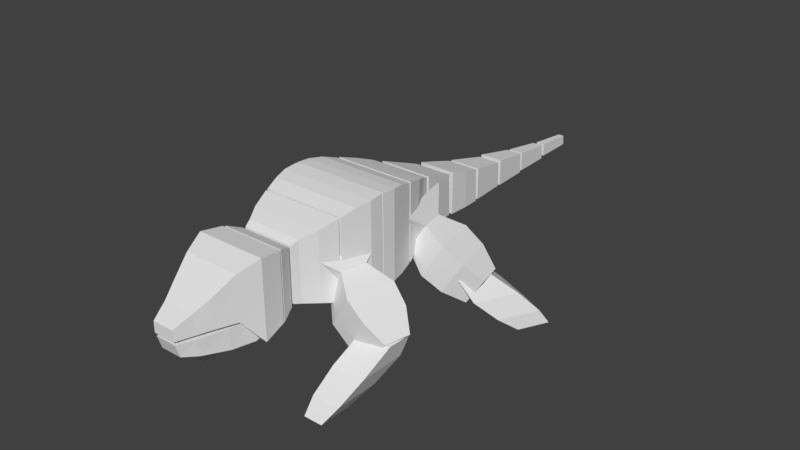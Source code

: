 # Source: Guila.blend  (saved by Blender 2.78.0; exported with 4.5.12 LTS)
import bpy
from mathutils import Matrix  # noqa: F401  (used for matrix-valued properties, if any)

bpy.ops.wm.read_factory_settings(use_empty=True)
scene = bpy.context.scene
scene.name = 'Scene'

# ---- collections
col_collection_1 = bpy.data.collections.new('Collection 1'); scene.collection.children.link(col_collection_1)

# ---- materials (node trees are filled in below, after node groups)
mat_material = bpy.data.materials.new('Material')
mat_material.alpha_threshold = 0.0
mat_material.use_transparent_shadow = False
mat_material.roughness = 0.5
mat_material.line_color = (0.0, 0.0, 0.0, 1.0)

# ---- material node trees

# ---- world
world_world = bpy.data.worlds.new('World'); scene.world = world_world
world_world.color = (0.05088, 0.05088, 0.05088)
world_world.use_sun_shadow = False
world_world.sun_shadow_jitter_overblur = 0.0
world_world.cycles.sampling_method = 'MANUAL'

# ---- meshes
me_cube_021 = bpy.data.meshes.new('Cube.021')
me_cube_021.from_pydata([(1.524, -3.469, -2.314), (1.821, -2.094, -0.9021), (1.524, -2.668, -2.314), (1.821, -1.291, -0.9021), (1.994, -3.469, -2.314), (2.623, -2.094, -0.9021), (1.994, -2.668, -2.314), (2.623, -1.477, -0.9021), (1.535, -3.204, -1.936), (1.535, -2.144, -1.936), (2.231, -2.144, -1.936), (2.231, -3.204, -1.936), (1.64, -2.695, -1.419), (1.64, -1.576, -1.419), (2.465, -1.576, -1.419), (2.465, -2.695, -1.419), (3.357, 2.679, -2.314), (2.473, 1.585, -0.9021), (2.997, 1.964, -2.314), (2.112, 0.8672, -0.9021), (2.937, 2.891, -2.314), (1.757, 1.946, -0.9021), (2.577, 2.175, -2.314), (1.479, 1.394, -0.9021), (3.228, 2.448, -1.936), (2.751, 1.501, -1.936), (2.13, 1.814, -1.936), (2.607, 2.761, -1.936), (2.906, 2.041, -1.419), (2.402, 1.04, -1.419), (1.665, 1.411, -1.419), (2.168, 2.412, -1.419), (2.157, 1.079, -1.507), (0.7614, 0.7656, -0.4761), (2.016, 1.704, -1.507), (0.6211, 1.391, -0.4761), (2.563, 1.17, -0.8559), (1.168, 0.8567, 0.1753), (2.423, 1.795, -0.8559), (1.028, 1.482, 0.1753), (1.259, 0.5926, -0.9313), (0.9974, 1.76, -0.9313), (1.517, 1.877, -0.09893), (1.779, 0.7091, -0.09893), (1.469, 1.816, -1.249), (1.968, 1.928, -0.448), (2.209, 0.8556, -0.448), (1.709, 0.7435, -1.249), (0.3684, 0.0429, -0.4139), (0.036, 1.843, -0.4139), (1.027, 0.1905, 0.6408), (0.6153, 2.024, 0.6408), (2.137, -2.068, -1.507), (0.7364, -1.781, -0.4761), (2.266, -1.44, -1.507), (0.8648, -1.153, -0.4761), (2.546, -2.151, -0.8559), (1.145, -1.865, 0.1753), (2.674, -1.523, -0.8559), (1.273, -1.237, 0.1753), (1.12, -2.143, -0.9313), (1.359, -0.971, -0.9313), (1.881, -1.078, -0.09893), (1.641, -2.25, -0.09893), (1.812, -1.113, -1.249), (2.314, -1.216, -0.448), (2.094, -2.293, -0.448), (1.592, -2.19, -1.249), (0.08172, -2.28, -0.4139), (0.4582, -0.4383, -0.4139), (0.7426, -2.415, 0.6408), (1.119, -0.5734, 0.6408), (1.053, 0.4212, -0.6232), (1.053, 0.4212, 1.336), (1.222, -0.6348, -0.6782), (1.222, -0.6348, 1.536), (1.142, 0.06918, 1.453), (1.142, 0.06918, -0.6835), (1.228, -0.2828, -0.6805), (1.228, -0.2828, 1.507), (0.2618, -5.405, -0.441), (0.2618, -5.505, -0.1303), (0.7105, -3.339, -0.4907), (0.7105, -3.339, 0.01873), (0.4196, -5.121, -0.1303), (0.4196, -5.042, -0.5301), (0.5927, -4.422, -0.6304), (0.5927, -4.468, -0.1303), (0.6994, -3.869, -0.6572), (0.6994, -3.885, -0.1303), (0.1137, 7.22, -0.5687), (0.1137, 7.22, -0.2435), (0.07231, 8.27, -0.5874), (0.07231, 8.242, -0.332), (0.09179, 7.761, -0.2904), (0.09179, 7.776, -0.5786), (0.1952, 6.053, -0.5712), (0.1952, 6.053, -0.08861), (0.1318, 7.103, -0.599), (0.1318, 7.075, -0.2199), (0.1616, 6.594, -0.1581), (0.1616, 6.609, -0.5859), (0.2966, 4.943, -0.5583), (0.2966, 4.943, 0.1072), (0.2052, 5.988, -0.5966), (0.2052, 5.96, -0.07386), (0.2482, 5.482, 0.01127), (0.2482, 5.496, -0.5786), (0.4113, 3.835, -0.5108), (0.4113, 3.835, 0.3012), (0.2881, 4.88, -0.5575), (0.2881, 4.853, 0.0803), (0.346, 4.374, 0.1842), (0.346, 4.389, -0.5355), (0.4728, 2.728, -0.4715), (0.4728, 2.728, 0.6028), (0.4073, 3.772, -0.5333), (0.4073, 3.745, 0.3105), (0.458, 3.267, 0.448), (0.458, 3.281, -0.5043), (0.6816, 1.558, -0.3649), (0.6816, 1.558, 0.971), (0.4837, 2.603, -0.4418), (0.4837, 2.576, 0.6076), (0.5768, 2.097, 0.7785), (0.5768, 2.112, -0.4056), (1.036, 0.4845, -0.6192), (0.7487, 1.29, -0.3968), (1.036, 0.4845, 1.333), (0.7487, 1.29, 1.073), (0.6967, 1.464, -0.3448), (0.6967, 1.464, 0.9839), (0.909, 0.9075, -0.4929), (0.909, 0.9485, 1.188), (0.6595, -2.831, 0.9885), (0.6595, -2.831, -0.3815), (0.7952, -3.172, 1.124), (0.7952, -3.172, -0.5172), (0.2696, -5.531, -0.04477), (0.2696, -5.531, 0.2201), (0.8154, -3.22, -0.5073), (0.8154, -3.22, 1.131), (0.5361, -4.753, 0.6745), (0.5361, -4.727, -0.03814), (0.6984, -4.264, -0.04444), (0.6984, -4.264, 1.013), (0.869, -3.757, -0.6694), (0.869, -3.757, 1.206), (0.3883, -5.136, 0.4307), (0.3883, -5.136, -0.04824), (1.053, -1.727, -0.6232), (1.053, -1.727, 1.336), (1.222, -0.6713, -0.6782), (1.222, -0.6713, 1.536), (1.142, -1.375, 1.453), (1.142, -1.375, -0.6835), (1.228, -1.023, -0.6805), (1.228, -1.023, 1.507), (1.036, -1.784, -0.6192), (0.7007, -2.59, -0.3968), (1.036, -1.784, 1.333), (0.7007, -2.59, 1.073), (0.6487, -2.764, -0.3448), (0.6487, -2.764, 0.9839), (0.885, -2.207, -0.4929), (0.885, -2.248, 1.188), (-1.524, -3.469, -2.314), (-1.821, -2.094, -0.9021), (-1.524, -2.668, -2.314), (-1.821, -1.291, -0.9021), (-1.994, -3.469, -2.314), (-2.623, -2.094, -0.9021), (-1.994, -2.668, -2.314), (-2.623, -1.477, -0.9021), (-1.535, -3.204, -1.936), (-1.535, -2.144, -1.936), (-2.231, -2.144, -1.936), (-2.231, -3.204, -1.936), (-1.64, -2.695, -1.419), (-1.64, -1.576, -1.419), (-2.465, -1.576, -1.419), (-2.465, -2.695, -1.419), (-3.357, 2.679, -2.314), (-2.473, 1.585, -0.9021), (-2.997, 1.964, -2.314), (-2.112, 0.8672, -0.9021), (-2.937, 2.891, -2.314), (-1.757, 1.946, -0.9021), (-2.577, 2.175, -2.314), (-1.479, 1.394, -0.9021), (-3.228, 2.448, -1.936), (-2.751, 1.501, -1.936), (-2.13, 1.814, -1.936), (-2.607, 2.761, -1.936), (-2.906, 2.041, -1.419), (-2.402, 1.04, -1.419), (-1.665, 1.411, -1.419), (-2.168, 2.412, -1.419), (-2.157, 1.079, -1.507), (-0.7614, 0.7656, -0.4761), (-2.016, 1.704, -1.507), (-0.6211, 1.391, -0.4761), (-2.563, 1.17, -0.8559), (-1.168, 0.8567, 0.1753), (-2.423, 1.795, -0.8559), (-1.028, 1.482, 0.1753), (-1.259, 0.5926, -0.9313), (-0.9974, 1.76, -0.9313), (-1.517, 1.877, -0.09893), (-1.779, 0.7091, -0.09893), (-1.469, 1.816, -1.249), (-1.968, 1.928, -0.448), (-2.209, 0.8556, -0.448), (-1.709, 0.7435, -1.249), (-0.3684, 0.0429, -0.4139), (-0.036, 1.843, -0.4139), (-1.027, 0.1905, 0.6408), (-0.6153, 2.024, 0.6408), (-2.137, -2.068, -1.507), (-0.7364, -1.781, -0.4761), (-2.266, -1.44, -1.507), (-0.8648, -1.153, -0.4761), (-2.546, -2.151, -0.8559), (-1.145, -1.865, 0.1753), (-2.674, -1.523, -0.8559), (-1.273, -1.237, 0.1753), (-1.12, -2.143, -0.9313), (-1.359, -0.971, -0.9313), (-1.881, -1.078, -0.09893), (-1.641, -2.25, -0.09893), (-1.812, -1.113, -1.249), (-2.314, -1.216, -0.448), (-2.094, -2.293, -0.448), (-1.592, -2.19, -1.249), (-0.08172, -2.28, -0.4139), (-0.4582, -0.4383, -0.4139), (-0.7426, -2.415, 0.6408), (-1.119, -0.5734, 0.6408), (-1.053, 0.4212, -0.6232), (-1.053, 0.4212, 1.336), (-1.222, -0.6348, -0.6782), (-1.222, -0.6348, 1.536), (-1.142, 0.06918, 1.453), (-1.142, 0.06918, -0.6835), (-1.228, -0.2828, -0.6805), (-1.228, -0.2828, 1.507), (-0.2618, -5.405, -0.441), (-0.2618, -5.505, -0.1303), (-0.7105, -3.339, -0.4907), (-0.7105, -3.339, 0.01873), (-0.4196, -5.121, -0.1303), (-0.4196, -5.042, -0.5301), (-0.5927, -4.422, -0.6304), (-0.5927, -4.468, -0.1303), (-0.6994, -3.869, -0.6572), (-0.6994, -3.885, -0.1303), (-0.1137, 7.22, -0.5687), (-0.1137, 7.22, -0.2435), (-0.07231, 8.27, -0.5874), (-0.07231, 8.242, -0.332), (-0.09179, 7.761, -0.2904), (-0.09179, 7.776, -0.5786), (-0.1952, 6.053, -0.5712), (-0.1952, 6.053, -0.08861), (-0.1318, 7.103, -0.599), (-0.1318, 7.075, -0.2199), (-0.1616, 6.594, -0.1581), (-0.1616, 6.609, -0.5859), (-0.2966, 4.943, -0.5583), (-0.2966, 4.943, 0.1072), (-0.2052, 5.988, -0.5966), (-0.2052, 5.96, -0.07386), (-0.2482, 5.482, 0.01127), (-0.2482, 5.496, -0.5786), (-0.4113, 3.835, -0.5108), (-0.4113, 3.835, 0.3012), (-0.2881, 4.88, -0.5575), (-0.2881, 4.853, 0.0803), (-0.346, 4.374, 0.1842), (-0.346, 4.389, -0.5355), (-0.4728, 2.728, -0.4715), (-0.4728, 2.728, 0.6028), (-0.4073, 3.772, -0.5333), (-0.4073, 3.745, 0.3105), (-0.458, 3.267, 0.448), (-0.458, 3.281, -0.5043), (-0.6816, 1.558, -0.3649), (-0.6816, 1.558, 0.971), (-0.4837, 2.603, -0.4418), (-0.4837, 2.576, 0.6076), (-0.5768, 2.097, 0.7785), (-0.5768, 2.112, -0.4056), (-1.036, 0.4845, -0.6192), (-0.7487, 1.29, -0.3968), (-1.036, 0.4845, 1.333), (-0.7487, 1.29, 1.073), (-0.6967, 1.464, -0.3448), (-0.6967, 1.464, 0.9839), (-0.909, 0.9075, -0.4929), (-0.909, 0.9485, 1.188), (-0.6595, -2.831, 0.9885), (-0.6595, -2.831, -0.3815), (-0.7952, -3.172, 1.124), (-0.7952, -3.172, -0.5172), (-0.2696, -5.531, -0.04477), (-0.2696, -5.531, 0.2201), (-0.8154, -3.22, -0.5073), (-0.8154, -3.22, 1.131), (-0.5361, -4.753, 0.6745), (-0.5361, -4.727, -0.03814), (-0.6984, -4.264, -0.04444), (-0.6984, -4.264, 1.013), (-0.869, -3.757, -0.6694), (-0.869, -3.757, 1.206), (-0.3883, -5.136, 0.4307), (-0.3883, -5.136, -0.04824), (-1.053, -1.727, -0.6232), (-1.053, -1.727, 1.336), (-1.222, -0.6713, -0.6782), (-1.222, -0.6713, 1.536), (-1.142, -1.375, 1.453), (-1.142, -1.375, -0.6835), (-1.228, -1.023, -0.6805), (-1.228, -1.023, 1.507), (-1.036, -1.784, -0.6192), (-0.7007, -2.59, -0.3968), (-1.036, -1.784, 1.333), (-0.7007, -2.59, 1.073), (-0.6487, -2.764, -0.3448), (-0.6487, -2.764, 0.9839), (-0.885, -2.207, -0.4929), (-0.885, -2.248, 1.188)], [], [(8, 9, 2, 0), (9, 10, 6, 2), (10, 11, 4, 6), (11, 8, 0, 4), (0, 2, 6, 4), (5, 7, 3, 1), (15, 12, 8, 11), (14, 15, 11, 10), (13, 14, 10, 9), (12, 13, 9, 8), (1, 3, 13, 12), (3, 7, 14, 13), (7, 5, 15, 14), (5, 1, 12, 15), (24, 25, 18, 16), (25, 26, 22, 18), (26, 27, 20, 22), (27, 24, 16, 20), (16, 18, 22, 20), (21, 23, 19, 17), (31, 28, 24, 27), (30, 31, 27, 26), (29, 30, 26, 25), (28, 29, 25, 24), (17, 19, 29, 28), (19, 23, 30, 29), (23, 21, 31, 30), (21, 17, 28, 31), (47, 44, 34, 32), (44, 45, 38, 34), (45, 46, 36, 38), (46, 47, 32, 36), (32, 34, 38, 36), (37, 39, 51, 50), (37, 33, 40, 43), (39, 37, 43, 42), (35, 39, 42, 41), (33, 35, 41, 40), (43, 40, 47, 46), (42, 43, 46, 45), (41, 42, 45, 44), (40, 41, 44, 47), (50, 51, 49, 48), (35, 33, 48, 49), (33, 37, 50, 48), (39, 35, 49, 51), (67, 64, 54, 52), (64, 65, 58, 54), (65, 66, 56, 58), (66, 67, 52, 56), (52, 54, 58, 56), (57, 59, 71, 70), (57, 53, 60, 63), (59, 57, 63, 62), (55, 59, 62, 61), (53, 55, 61, 60), (63, 60, 67, 66), (62, 63, 66, 65), (61, 62, 65, 64), (60, 61, 64, 67), (70, 71, 69, 68), (55, 53, 68, 69), (53, 57, 70, 68), (59, 55, 69, 71), (155, 321, 322, 156), (76, 77, 72, 73), (239, 73, 72, 238), (239, 242, 76, 73), (79, 78, 77, 76), (75, 74, 78, 79), (242, 245, 79, 76), (305, 139, 148, 314), (84, 81, 80, 85), (247, 246, 80, 81), (247, 81, 84, 250), (87, 84, 85, 86), (89, 87, 86, 88), (250, 84, 87, 253), (83, 89, 88, 82), (253, 87, 89, 255), (96, 262, 267, 101), (94, 91, 90, 95), (257, 256, 90, 91), (257, 91, 94, 260), (93, 94, 95, 92), (102, 268, 273, 107), (100, 97, 96, 101), (263, 262, 96, 97), (263, 97, 100, 266), (99, 100, 101, 98), (108, 274, 279, 113), (106, 103, 102, 107), (269, 268, 102, 103), (269, 103, 106, 272), (105, 106, 107, 104), (114, 280, 285, 119), (112, 109, 108, 113), (275, 274, 108, 109), (275, 109, 112, 278), (111, 112, 113, 110), (120, 286, 291, 125), (118, 115, 114, 119), (281, 280, 114, 115), (281, 115, 118, 284), (117, 118, 119, 116), (292, 298, 132, 126), (124, 121, 120, 125), (287, 286, 120, 121), (287, 121, 124, 290), (123, 124, 125, 122), (132, 127, 129, 133), (127, 130, 131, 129), (296, 297, 131, 130), (126, 132, 133, 128), (302, 136, 134, 300), (134, 136, 137, 135), (302, 303, 137, 136), (148, 139, 138, 149), (305, 304, 138, 139), (314, 148, 142, 308), (145, 142, 143, 144), (147, 145, 144, 146), (308, 142, 145, 311), (141, 147, 146, 140), (311, 145, 147, 313), (144, 310, 312, 146), (142, 148, 149, 143), (324, 158, 164, 330), (154, 151, 150, 155), (317, 316, 150, 151), (317, 151, 154, 320), (157, 154, 155, 156), (153, 157, 156, 152), (320, 154, 157, 323), (164, 165, 161, 159), (159, 161, 163, 162), (328, 162, 163, 329), (158, 160, 165, 164), (260, 94, 93, 259), (95, 261, 258, 92), (92, 258, 259, 93), (266, 100, 99, 265), (101, 267, 264, 98), (98, 264, 265, 99), (272, 106, 105, 271), (107, 273, 270, 104), (104, 270, 271, 105), (278, 112, 111, 277), (113, 279, 276, 110), (110, 276, 277, 111), (284, 118, 117, 283), (119, 285, 282, 116), (116, 282, 283, 117), (290, 124, 123, 289), (125, 291, 288, 122), (122, 288, 289, 123), (294, 128, 133, 299), (295, 129, 131, 297), (127, 293, 296, 130), (294, 292, 126, 128), (299, 133, 129, 295), (298, 293, 127, 132), (78, 244, 243, 77), (77, 243, 238, 72), (245, 241, 75, 79), (74, 240, 244, 78), (75, 241, 240, 74), (150, 316, 321, 155), (323, 157, 153, 319), (156, 322, 318, 152), (152, 318, 319, 153), (326, 331, 165, 160), (327, 329, 163, 161), (162, 328, 325, 159), (326, 160, 158, 324), (331, 327, 161, 165), (330, 164, 159, 325), (135, 301, 300, 134), (137, 303, 301, 135), (86, 252, 254, 88), (85, 251, 252, 86), (80, 246, 251, 85), (255, 89, 83, 249), (88, 254, 248, 82), (82, 248, 249, 83), (138, 304, 315, 149), (143, 309, 310, 144), (149, 315, 309, 143), (313, 147, 141, 307), (146, 312, 306, 140), (140, 306, 307, 141), (174, 166, 168, 175), (175, 168, 172, 176), (176, 172, 170, 177), (177, 170, 166, 174), (166, 170, 172, 168), (171, 167, 169, 173), (181, 177, 174, 178), (180, 176, 177, 181), (179, 175, 176, 180), (178, 174, 175, 179), (167, 178, 179, 169), (169, 179, 180, 173), (173, 180, 181, 171), (171, 181, 178, 167), (190, 182, 184, 191), (191, 184, 188, 192), (192, 188, 186, 193), (193, 186, 182, 190), (182, 186, 188, 184), (187, 183, 185, 189), (197, 193, 190, 194), (196, 192, 193, 197), (195, 191, 192, 196), (194, 190, 191, 195), (183, 194, 195, 185), (185, 195, 196, 189), (189, 196, 197, 187), (187, 197, 194, 183), (213, 198, 200, 210), (210, 200, 204, 211), (211, 204, 202, 212), (212, 202, 198, 213), (198, 202, 204, 200), (203, 216, 217, 205), (203, 209, 206, 199), (205, 208, 209, 203), (201, 207, 208, 205), (199, 206, 207, 201), (209, 212, 213, 206), (208, 211, 212, 209), (207, 210, 211, 208), (206, 213, 210, 207), (216, 214, 215, 217), (201, 215, 214, 199), (199, 214, 216, 203), (205, 217, 215, 201), (233, 218, 220, 230), (230, 220, 224, 231), (231, 224, 222, 232), (232, 222, 218, 233), (218, 222, 224, 220), (223, 236, 237, 225), (223, 229, 226, 219), (225, 228, 229, 223), (221, 227, 228, 225), (219, 226, 227, 221), (229, 232, 233, 226), (228, 231, 232, 229), (227, 230, 231, 228), (226, 233, 230, 227), (236, 234, 235, 237), (221, 235, 234, 219), (219, 234, 236, 223), (225, 237, 235, 221), (242, 239, 238, 243), (245, 242, 243, 244), (241, 245, 244, 240), (250, 251, 246, 247), (253, 252, 251, 250), (255, 254, 252, 253), (249, 248, 254, 255), (260, 261, 256, 257), (259, 258, 261, 260), (266, 267, 262, 263), (265, 264, 267, 266), (272, 273, 268, 269), (271, 270, 273, 272), (278, 279, 274, 275), (277, 276, 279, 278), (284, 285, 280, 281), (283, 282, 285, 284), (290, 291, 286, 287), (289, 288, 291, 290), (298, 299, 295, 293), (293, 295, 297, 296), (292, 294, 299, 298), (300, 301, 303, 302), (314, 315, 304, 305), (311, 310, 309, 308), (313, 312, 310, 311), (307, 306, 312, 313), (308, 309, 315, 314), (320, 321, 316, 317), (323, 322, 321, 320), (319, 318, 322, 323), (330, 325, 327, 331), (325, 328, 329, 327), (324, 330, 331, 326), (90, 256, 261, 95)])
me_cube_021.materials.append(mat_material)
me_cube_021.use_remesh_preserve_volume = False
me_cube_021.use_remesh_preserve_attributes = False
me_cube_021.use_mirror_vertex_groups = False
me_cube_021.update()
arm_armature_001 = bpy.data.armatures.new('Armature.001')  # bones are not reproduced

# ---- objects
ob_armature = bpy.data.objects.new('Armature', arm_armature_001)
ob_perna2 = bpy.data.objects.new('PERNA2', me_cube_021)

# ---- transforms, parenting, visibility, modifiers, constraints
ob_armature.location = (0.0, 0.0, 0.0)
ob_armature.show_in_front = True
ob_armature.lineart.crease_threshold = 0.0
ob_perna2.parent = ob_armature
ob_perna2.location = (0.0, 0.0, 0.0)
ob_perna2.lock_rotations_4d = False
ob_perna2.empty_display_type = 'ARROWS'
ob_perna2.lineart.crease_threshold = 0.0
_vg = ob_perna2.vertex_groups.new(name='Master')
_vg = ob_perna2.vertex_groups.new(name='UpperLeg_L')
for _i, _w in zip([32, 33, 34, 35, 36, 37, 38, 39, 40, 41, 42, 43, 44, 45, 46, 47, 48, 49, 50, 51], [0.5, 0.5, 0.5, 0.5, 0.5, 0.5, 0.5, 0.5, 0.5, 0.5, 0.5, 0.5, 0.5, 0.5, 0.5, 0.5, 0.5, 0.5, 0.5, 0.5]): _vg.add([_i], _w, 'REPLACE')
_vg = ob_perna2.vertex_groups.new(name='LowerLeg_L')
for _i, _w in zip([16, 17, 18, 19, 20, 21, 22, 23, 24, 25, 26, 27, 28, 29, 30, 31], [0.5, 0.5, 0.5, 0.5, 0.5, 0.5, 0.5, 0.5, 0.5, 0.5, 0.5, 0.5, 0.5, 0.5, 0.5, 0.5]): _vg.add([_i], _w, 'REPLACE')
_vg = ob_perna2.vertex_groups.new(name='UpperLeg_R')
for _i, _w in zip([198, 199, 200, 201, 202, 203, 204, 205, 206, 207, 208, 209, 210, 211, 212, 213, 214, 215, 216, 217], [0.5, 0.5, 0.5, 0.5, 0.5, 0.5, 0.5, 0.5, 0.5, 0.5, 0.5, 0.5, 0.5, 0.5, 0.5, 0.5, 0.5, 0.5, 0.5, 0.5]): _vg.add([_i], _w, 'REPLACE')
_vg = ob_perna2.vertex_groups.new(name='LowerLeg_R')
for _i, _w in zip([182, 183, 184, 185, 186, 187, 188, 189, 190, 191, 192, 193, 194, 195, 196, 197], [0.5, 0.5, 0.5, 0.5, 0.5, 0.5, 0.5, 0.5, 0.5, 0.5, 0.5, 0.5, 0.5, 0.5, 0.5, 0.5]): _vg.add([_i], _w, 'REPLACE')
_vg = ob_perna2.vertex_groups.new(name='Body1')
_vg.add([72, 73, 74, 75, 76, 77, 78, 79, 126, 127, 128, 129, 130, 131, 132, 133, 238, 239, 240, 241, 242, 243, 244, 245, 292, 293, 294, 295, 296, 297, 298, 299], 1.0, 'REPLACE')
_vg = ob_perna2.vertex_groups.new(name='Body2')
_vg.add([150, 151, 152, 153, 154, 155, 156, 157, 158, 159, 160, 161, 162, 163, 164, 165, 316, 317, 318, 319, 320, 321, 322, 323, 324, 325, 326, 327, 328, 329, 330, 331], 1.0, 'REPLACE')
_vg = ob_perna2.vertex_groups.new(name='Body3')
_vg.add([134, 135, 136, 137, 300, 301, 302, 303], 1.0, 'REPLACE')
_vg = ob_perna2.vertex_groups.new(name='Head')
_vg.add([138, 139, 140, 141, 142, 143, 144, 145, 146, 147, 148, 149, 304, 305, 306, 307, 308, 309, 310, 311, 312, 313, 314, 315], 1.0, 'REPLACE')
_vg = ob_perna2.vertex_groups.new(name='Jaw')
_vg.add([80, 81, 82, 83, 84, 85, 86, 87, 88, 89, 246, 247, 248, 249, 250, 251, 252, 253, 254, 255], 1.0, 'REPLACE')
_vg = ob_perna2.vertex_groups.new(name='UpperArm_L')
_vg.add([52, 53, 54, 55, 56, 57, 58, 59, 60, 61, 62, 63, 64, 65, 66, 67, 68, 69, 70, 71], 1.0, 'REPLACE')
_vg = ob_perna2.vertex_groups.new(name='LowerArm_L')
_vg.add([0, 1, 2, 3, 4, 5, 6, 7, 8, 9, 10, 11, 12, 13, 14, 15], 1.0, 'REPLACE')
_vg = ob_perna2.vertex_groups.new(name='UpperArm_R')
_vg.add([218, 219, 220, 221, 222, 223, 224, 225, 226, 227, 228, 229, 230, 231, 232, 233, 234, 235, 236, 237], 1.0, 'REPLACE')
_vg = ob_perna2.vertex_groups.new(name='LowerArm_R')
_vg.add([166, 167, 168, 169, 170, 171, 172, 173, 174, 175, 176, 177, 178, 179, 180, 181], 1.0, 'REPLACE')
_vg = ob_perna2.vertex_groups.new(name='Tail1')
for _i, _w in zip([114, 115, 116, 117, 118, 119, 120, 121, 122, 123, 124, 125, 280, 281, 282, 283, 284, 285, 286, 287, 288, 289, 290, 291], [0.5, 0.5, 0.5, 0.5, 0.5, 0.5, 1.0, 1.0, 1.0, 1.0, 1.0, 1.0, 0.5, 0.5, 0.5, 0.5, 0.5, 0.5, 1.0, 1.0, 1.0, 1.0, 1.0, 1.0]): _vg.add([_i], _w, 'REPLACE')
_vg = ob_perna2.vertex_groups.new(name='Tail2')
for _i, _w in zip([102, 103, 104, 105, 106, 107, 108, 109, 110, 111, 112, 113, 114, 115, 116, 117, 118, 119, 268, 269, 270, 271, 272, 273, 274, 275, 276, 277, 278, 279, 280, 281, 282, 283, 284, 285], [0.5, 0.5, 0.5, 0.5, 0.5, 0.5, 1.0, 1.0, 1.0, 1.0, 1.0, 1.0, 0.5, 0.5, 0.5, 0.5, 0.5, 0.5, 0.5, 0.5, 0.5, 0.5, 0.5, 0.5, 1.0, 1.0, 1.0, 1.0, 1.0, 1.0, 0.5, 0.5, 0.5, 0.5, 0.5, 0.5]): _vg.add([_i], _w, 'REPLACE')
_vg = ob_perna2.vertex_groups.new(name='Tail3')
for _i, _w in zip([90, 91, 92, 93, 94, 95, 96, 97, 98, 99, 100, 101, 102, 103, 104, 105, 106, 107, 256, 257, 258, 259, 260, 261, 262, 263, 264, 265, 266, 267, 268, 269, 270, 271, 272, 273], [1.0, 1.0, 1.0, 1.0, 1.0, 1.0, 1.0, 1.0, 1.0, 1.0, 1.0, 1.0, 0.5, 0.5, 0.5, 0.5, 0.5, 0.5, 1.0, 1.0, 1.0, 1.0, 1.0, 1.0, 1.0, 1.0, 1.0, 1.0, 1.0, 1.0, 0.5, 0.5, 0.5, 0.5, 0.5, 0.5]): _vg.add([_i], _w, 'REPLACE')
_m = ob_perna2.modifiers.new('Armature', 'ARMATURE')
_m.object = ob_armature

# ---- collection membership
col_collection_1.objects.link(ob_armature)
col_collection_1.objects.link(ob_perna2)

# ---- scene / render settings (as saved in the file)
scene.frame_start = 1; scene.frame_end = 250; scene.frame_set(0)
scene.render.engine = 'BLENDER_EEVEE_NEXT'
scene.render.resolution_percentage = 50
scene.render.dither_intensity = 0.0
scene.cycles.use_denoising = False
scene.cycles.samples = 128
scene.cycles.sampling_pattern = 'TABULATED_SOBOL'
scene.cycles.light_sampling_threshold = 0.0
scene.cycles.use_adaptive_sampling = False
scene.cycles.use_light_tree = False
scene.cycles.blur_glossy = 0.0
scene.cycles.sample_clamp_indirect = 0.0
scene.view_settings.view_transform = 'Standard'
bpy.context.view_layer.update()

# ---- added for rendering (the .blend has no active camera and no usable light): camera, sun
cam_auto = bpy.data.cameras.new('AutoCamera')
cam_auto.lens = 50.0
cam_auto.sensor_width = 36.0
cam_auto.clip_end = 1000.0
ob_auto_camera = bpy.data.objects.new('AutoCamera', cam_auto)
scene.collection.objects.link(ob_auto_camera)
ob_auto_camera.location = (14.6395, -16.1979, 11.3228)
ob_auto_camera.rotation_euler = (1.09748, -7.21219e-08, 0.694738)
scene.camera = ob_auto_camera
light_auto_sun = bpy.data.lights.new('AutoSun', 'SUN')
light_auto_sun.energy = 3.0
light_auto_sun.angle = 0.0523599
ob_auto_sun = bpy.data.objects.new('AutoSun', light_auto_sun)
scene.collection.objects.link(ob_auto_sun)
ob_auto_sun.rotation_euler = (0.872665, 0.174533, 0.523599)
bpy.context.view_layer.update()
